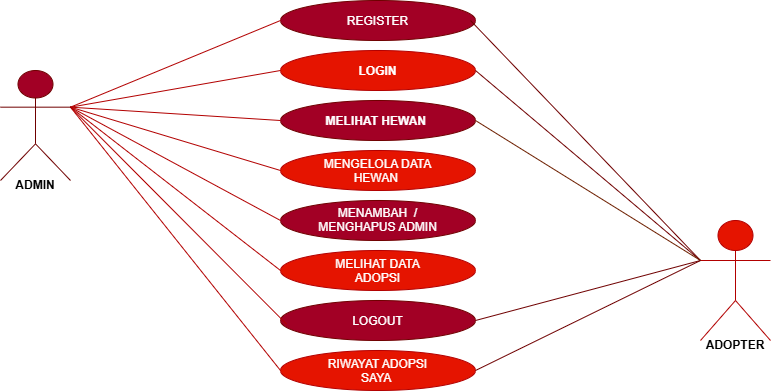

The diagram above was exported from draw.io. Its source (the exported page's mxGraphModel, read from the mxfile embedded in the PNG):
<mxGraphModel dx="791" dy="513" grid="1" gridSize="10" guides="1" tooltips="1" connect="1" arrows="1" fold="1" page="1" pageScale="1" pageWidth="850" pageHeight="1100" math="0" shadow="0">
  <root>
    <mxCell id="0" />
    <mxCell id="1" parent="0" />
    <mxCell id="tk68-lbNtICnEoTEkdwB-14" parent="1" style="ellipse;whiteSpace=wrap;html=1;shapeInside=1;fillColor=#a20025;fontColor=#ffffff;strokeColor=#6F0000;" value="&lt;div style=&quot;&quot;&gt;REGISTER&lt;/div&gt;" vertex="1">
      <mxGeometry height="40" width="195" x="320" y="180" as="geometry" />
    </mxCell>
    <mxCell id="hAwYc4tJ9Mh_MS0IGYo7-1" parent="1" style="ellipse;whiteSpace=wrap;html=1;shapeInside=1;fillColor=#e51400;fontColor=#ffffff;strokeColor=#B20000;" value="&lt;b&gt;LOGIN&lt;/b&gt;" vertex="1">
      <mxGeometry height="40" width="195" x="320" y="230" as="geometry" />
    </mxCell>
    <mxCell id="hAwYc4tJ9Mh_MS0IGYo7-2" parent="1" style="ellipse;whiteSpace=wrap;html=1;shapeInside=1;fillColor=#e51400;fontColor=#ffffff;strokeColor=#B20000;" value="RIWAYAT ADOPSI SAYA&amp;nbsp;" vertex="1">
      <mxGeometry height="40" width="195" x="320" y="530" as="geometry" />
    </mxCell>
    <mxCell id="hAwYc4tJ9Mh_MS0IGYo7-3" parent="1" style="ellipse;whiteSpace=wrap;html=1;shapeInside=1;fillColor=#a20025;fontColor=#ffffff;strokeColor=#6F0000;" value="LOGOUT" vertex="1">
      <mxGeometry height="40" width="195" x="320" y="480" as="geometry" />
    </mxCell>
    <mxCell id="hAwYc4tJ9Mh_MS0IGYo7-4" parent="1" style="ellipse;whiteSpace=wrap;html=1;shapeInside=1;fillColor=#a20025;fontColor=#ffffff;strokeColor=#6F0000;" value="&lt;b&gt;MELIHAT HEWAN&amp;nbsp;&lt;/b&gt;" vertex="1">
      <mxGeometry height="40" width="195" x="320" y="280" as="geometry" />
    </mxCell>
    <mxCell id="hAwYc4tJ9Mh_MS0IGYo7-5" parent="1" style="ellipse;whiteSpace=wrap;html=1;shapeInside=1;fillColor=#e51400;fontColor=#ffffff;strokeColor=#B20000;" value="MENGELOLA DATA HEWAN&amp;nbsp;" vertex="1">
      <mxGeometry height="40" width="195" x="320" y="330" as="geometry" />
    </mxCell>
    <mxCell id="hAwYc4tJ9Mh_MS0IGYo7-6" parent="1" style="ellipse;whiteSpace=wrap;html=1;shapeInside=1;direction=west;fillColor=#a20025;fontColor=#ffffff;strokeColor=#6F0000;" value="MENAMBAH&amp;nbsp; / MENGHAPUS ADMIN" vertex="1">
      <mxGeometry height="40" width="195" x="320" y="380" as="geometry" />
    </mxCell>
    <mxCell id="hAwYc4tJ9Mh_MS0IGYo7-7" parent="1" style="ellipse;whiteSpace=wrap;html=1;shapeInside=1;fillColor=#e51400;fontColor=#ffffff;strokeColor=#B20000;" value="MELIHAT DATA ADOPSI" vertex="1">
      <mxGeometry height="40" width="195" x="320" y="430" as="geometry" />
    </mxCell>
    <mxCell id="hAwYc4tJ9Mh_MS0IGYo7-9" edge="1" parent="1" style="endArrow=none;html=1;rounded=0;fillColor=#e51400;strokeColor=#B20000;entryX=0;entryY=0.5;entryDx=0;entryDy=0;exitX=1;exitY=0.3333333333333333;exitDx=0;exitDy=0;exitPerimeter=0;" target="tk68-lbNtICnEoTEkdwB-14" value="">
      <mxGeometry height="50" relative="1" width="50" as="geometry">
        <mxPoint x="110" y="286.66666666666663" as="sourcePoint" />
        <mxPoint x="450" y="400" as="targetPoint" />
      </mxGeometry>
    </mxCell>
    <mxCell id="hAwYc4tJ9Mh_MS0IGYo7-10" edge="1" parent="1" source="hAwYc4tJ9Mh_MS0IGYo7-1" style="endArrow=none;html=1;rounded=0;entryX=1;entryY=0.3333333333333333;entryDx=0;entryDy=0;entryPerimeter=0;exitX=0;exitY=0.5;exitDx=0;exitDy=0;fillColor=#e51400;strokeColor=#B20000;" value="">
      <mxGeometry height="50" relative="1" width="50" as="geometry">
        <mxPoint x="400" y="450" as="sourcePoint" />
        <mxPoint x="110" y="286.66666666666663" as="targetPoint" />
      </mxGeometry>
    </mxCell>
    <mxCell id="hAwYc4tJ9Mh_MS0IGYo7-12" edge="1" parent="1" style="endArrow=none;html=1;rounded=0;exitX=1;exitY=0.3333333333333333;exitDx=0;exitDy=0;exitPerimeter=0;entryX=0;entryY=0.5;entryDx=0;entryDy=0;fillColor=#e51400;strokeColor=#B20000;" target="hAwYc4tJ9Mh_MS0IGYo7-4" value="">
      <mxGeometry height="50" relative="1" width="50" as="geometry">
        <mxPoint x="110" y="286.66666666666663" as="sourcePoint" />
        <mxPoint x="450" y="390" as="targetPoint" />
      </mxGeometry>
    </mxCell>
    <mxCell id="hAwYc4tJ9Mh_MS0IGYo7-13" edge="1" parent="1" style="endArrow=none;html=1;rounded=0;entryX=0;entryY=0.5;entryDx=0;entryDy=0;exitX=1;exitY=0.3333333333333333;exitDx=0;exitDy=0;exitPerimeter=0;fillColor=#e51400;strokeColor=#B20000;" target="hAwYc4tJ9Mh_MS0IGYo7-5" value="">
      <mxGeometry height="50" relative="1" width="50" as="geometry">
        <mxPoint x="110" y="286.66666666666663" as="sourcePoint" />
        <mxPoint x="450" y="390" as="targetPoint" />
      </mxGeometry>
    </mxCell>
    <mxCell id="hAwYc4tJ9Mh_MS0IGYo7-14" edge="1" parent="1" source="hAwYc4tJ9Mh_MS0IGYo7-6" style="endArrow=none;html=1;rounded=0;fillColor=#e51400;strokeColor=#B20000;entryX=1;entryY=0.3333333333333333;entryDx=0;entryDy=0;entryPerimeter=0;exitX=1;exitY=0.5;exitDx=0;exitDy=0;" value="">
      <mxGeometry height="50" relative="1" width="50" as="geometry">
        <mxPoint x="400" y="440" as="sourcePoint" />
        <mxPoint x="110" y="286.66666666666663" as="targetPoint" />
      </mxGeometry>
    </mxCell>
    <mxCell id="hAwYc4tJ9Mh_MS0IGYo7-15" edge="1" parent="1" style="endArrow=none;html=1;rounded=0;fillColor=#e51400;strokeColor=#B20000;exitX=1;exitY=0.3333333333333333;exitDx=0;exitDy=0;exitPerimeter=0;entryX=0;entryY=0.5;entryDx=0;entryDy=0;" target="hAwYc4tJ9Mh_MS0IGYo7-7" value="">
      <mxGeometry height="50" relative="1" width="50" as="geometry">
        <mxPoint x="110" y="286.66666666666663" as="sourcePoint" />
        <mxPoint x="310" y="440" as="targetPoint" />
      </mxGeometry>
    </mxCell>
    <mxCell id="hAwYc4tJ9Mh_MS0IGYo7-17" edge="1" parent="1" style="endArrow=none;html=1;rounded=0;fillColor=#e51400;strokeColor=#B20000;exitX=1;exitY=0.3333333333333333;exitDx=0;exitDy=0;exitPerimeter=0;" value="">
      <mxGeometry height="50" relative="1" width="50" as="geometry">
        <Array as="points" />
        <mxPoint x="110" y="286.66666666666663" as="sourcePoint" />
        <mxPoint x="326.18812846977266" y="503.8136341298286" as="targetPoint" />
      </mxGeometry>
    </mxCell>
    <mxCell id="hAwYc4tJ9Mh_MS0IGYo7-18" edge="1" parent="1" source="hAwYc4tJ9Mh_MS0IGYo7-2" style="endArrow=none;html=1;rounded=0;fillColor=#e51400;strokeColor=#B20000;exitX=0;exitY=0.5;exitDx=0;exitDy=0;entryX=1;entryY=0.3333333333333333;entryDx=0;entryDy=0;entryPerimeter=0;" value="">
      <mxGeometry height="50" relative="1" width="50" as="geometry">
        <mxPoint x="430" y="370" as="sourcePoint" />
        <mxPoint x="110" y="286.66666666666663" as="targetPoint" />
      </mxGeometry>
    </mxCell>
    <mxCell id="hAwYc4tJ9Mh_MS0IGYo7-22" edge="1" parent="1" source="hAwYc4tJ9Mh_MS0IGYo7-2" style="endArrow=none;html=1;rounded=0;fillColor=#a20025;strokeColor=#6F0000;entryX=0;entryY=0.3333333333333333;entryDx=0;entryDy=0;entryPerimeter=0;exitX=1;exitY=0.5;exitDx=0;exitDy=0;" target="nZHRWVpejI3dTumgBSsb-6" value="">
      <mxGeometry height="50" relative="1" width="50" as="geometry">
        <mxPoint x="540" y="530" as="sourcePoint" />
        <mxPoint x="740" y="443.33333333333337" as="targetPoint" />
      </mxGeometry>
    </mxCell>
    <mxCell id="hAwYc4tJ9Mh_MS0IGYo7-23" edge="1" parent="1" source="hAwYc4tJ9Mh_MS0IGYo7-3" style="endArrow=none;html=1;rounded=0;fillColor=#a20025;strokeColor=#6F0000;exitX=1;exitY=0.5;exitDx=0;exitDy=0;entryX=0;entryY=0.3333333333333333;entryDx=0;entryDy=0;entryPerimeter=0;" target="nZHRWVpejI3dTumgBSsb-6" value="">
      <mxGeometry height="50" relative="1" width="50" as="geometry">
        <mxPoint x="430" y="370" as="sourcePoint" />
        <mxPoint x="740" y="443.33333333333337" as="targetPoint" />
      </mxGeometry>
    </mxCell>
    <mxCell id="nZHRWVpejI3dTumgBSsb-4" parent="1" style="shape=umlActor;verticalLabelPosition=bottom;verticalAlign=top;html=1;outlineConnect=0;fillColor=#a20025;fontColor=#ffffff;strokeColor=#6F0000;" value="A" vertex="1">
      <mxGeometry height="110" width="70" x="40" y="250" as="geometry" />
    </mxCell>
    <mxCell id="nZHRWVpejI3dTumgBSsb-6" parent="1" style="shape=umlActor;verticalLabelPosition=bottom;verticalAlign=top;html=1;outlineConnect=0;fillColor=#e51400;fontColor=#ffffff;strokeColor=#B20000;" value="Actor" vertex="1">
      <mxGeometry height="120" width="70" x="740" y="400" as="geometry" />
    </mxCell>
    <mxCell id="nZHRWVpejI3dTumgBSsb-8" edge="1" parent="1" source="hAwYc4tJ9Mh_MS0IGYo7-1" style="endArrow=none;html=1;rounded=0;fillColor=#a20025;strokeColor=#6F0000;exitX=1;exitY=0.5;exitDx=0;exitDy=0;" value="">
      <mxGeometry height="50" relative="1" width="50" as="geometry">
        <Array as="points">
          <mxPoint x="740" y="440" />
        </Array>
        <mxPoint x="460" y="250" as="sourcePoint" />
        <mxPoint x="510" y="200" as="targetPoint" />
      </mxGeometry>
    </mxCell>
    <mxCell id="nZHRWVpejI3dTumgBSsb-11" edge="1" parent="1" source="hAwYc4tJ9Mh_MS0IGYo7-4" style="endArrow=none;html=1;rounded=0;entryX=0;entryY=0.3333333333333333;entryDx=0;entryDy=0;entryPerimeter=0;exitX=1;exitY=0.5;exitDx=0;exitDy=0;fillColor=#a0522d;strokeColor=#6D1F00;" target="nZHRWVpejI3dTumgBSsb-6" value="">
      <mxGeometry height="50" relative="1" width="50" as="geometry">
        <mxPoint x="530" y="300" as="sourcePoint" />
        <mxPoint x="470" y="350" as="targetPoint" />
      </mxGeometry>
    </mxCell>
    <mxCell id="nZHRWVpejI3dTumgBSsb-13" parent="1" style="text;html=1;whiteSpace=wrap;strokeColor=none;fillColor=none;align=center;verticalAlign=middle;rounded=0;" value="&lt;b&gt;ADMIN&lt;/b&gt;" vertex="1">
      <mxGeometry height="30" width="60" x="45" y="350" as="geometry" />
    </mxCell>
    <mxCell id="nZHRWVpejI3dTumgBSsb-17" parent="1" style="text;html=1;whiteSpace=wrap;strokeColor=none;fillColor=none;align=center;verticalAlign=middle;rounded=0;" value="&lt;b&gt;ADOPTER&lt;/b&gt;" vertex="1">
      <mxGeometry height="30" width="60" x="745" y="510" as="geometry" />
    </mxCell>
  </root>
</mxGraphModel>